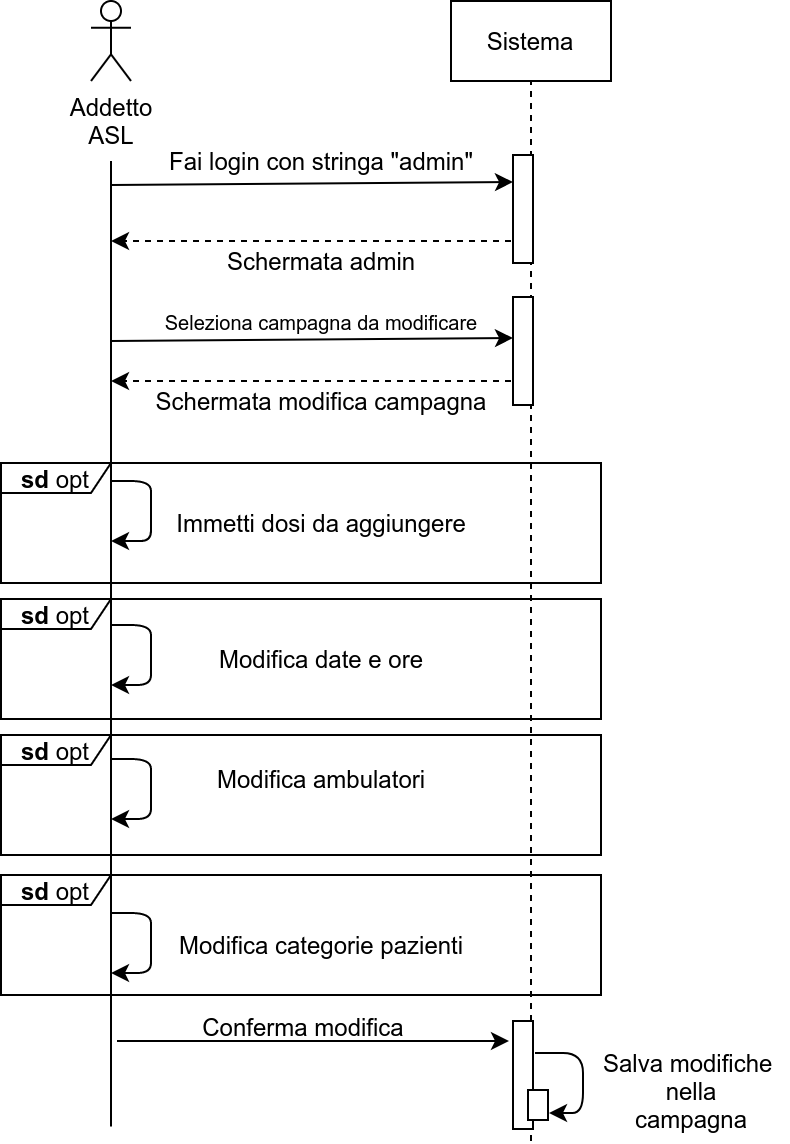

The diagram above was exported from draw.io. Its source (the exported page's mxGraphModel, read from the mxfile embedded in the PNG):
<mxGraphModel dx="782" dy="491" grid="0" gridSize="10" guides="1" tooltips="1" connect="1" arrows="1" fold="1" page="1" pageScale="1" pageWidth="827" pageHeight="1169" math="0" shadow="0">
  <root>
    <mxCell id="0" />
    <mxCell id="1" parent="0" />
    <mxCell id="tc2OkOOjkoiEV1HVSQ5i-1" value="Addetto&lt;br&gt;ASL" style="shape=umlActor;verticalLabelPosition=bottom;verticalAlign=top;html=1;outlineConnect=0;" parent="1" vertex="1">
      <mxGeometry x="140" y="40" width="20" height="40" as="geometry" />
    </mxCell>
    <mxCell id="tc2OkOOjkoiEV1HVSQ5i-4" value="" style="endArrow=none;html=1;" parent="1" edge="1">
      <mxGeometry width="50" height="50" relative="1" as="geometry">
        <mxPoint x="150" y="602.7586206896551" as="sourcePoint" />
        <mxPoint x="150" y="120" as="targetPoint" />
      </mxGeometry>
    </mxCell>
    <mxCell id="tc2OkOOjkoiEV1HVSQ5i-5" value="" style="rounded=0;whiteSpace=wrap;html=1;" parent="1" vertex="1">
      <mxGeometry x="320" y="40" width="80" height="40" as="geometry" />
    </mxCell>
    <mxCell id="tc2OkOOjkoiEV1HVSQ5i-6" value="Sistema" style="text;html=1;strokeColor=none;fillColor=none;align=center;verticalAlign=middle;whiteSpace=wrap;rounded=0;" parent="1" vertex="1">
      <mxGeometry x="340" y="50" width="40" height="20" as="geometry" />
    </mxCell>
    <mxCell id="tc2OkOOjkoiEV1HVSQ5i-7" value="" style="endArrow=none;dashed=1;html=1;entryX=0.5;entryY=1;entryDx=0;entryDy=0;" parent="1" target="tc2OkOOjkoiEV1HVSQ5i-5" edge="1">
      <mxGeometry width="50" height="50" relative="1" as="geometry">
        <mxPoint x="360" y="610" as="sourcePoint" />
        <mxPoint x="330" y="190" as="targetPoint" />
      </mxGeometry>
    </mxCell>
    <mxCell id="tc2OkOOjkoiEV1HVSQ5i-8" value="" style="endArrow=classic;html=1;entryX=0.25;entryY=1;entryDx=0;entryDy=0;" parent="1" target="tc2OkOOjkoiEV1HVSQ5i-11" edge="1">
      <mxGeometry width="50" height="50" relative="1" as="geometry">
        <mxPoint x="150" y="132" as="sourcePoint" />
        <mxPoint x="310" y="140" as="targetPoint" />
      </mxGeometry>
    </mxCell>
    <mxCell id="tc2OkOOjkoiEV1HVSQ5i-10" value="Fai login con stringa &quot;admin&quot;" style="text;html=1;align=center;verticalAlign=middle;resizable=0;points=[];autosize=1;strokeColor=none;fillColor=none;" parent="1" vertex="1">
      <mxGeometry x="170" y="110" width="170" height="20" as="geometry" />
    </mxCell>
    <mxCell id="tc2OkOOjkoiEV1HVSQ5i-11" value="" style="rounded=0;whiteSpace=wrap;html=1;rotation=90;" parent="1" vertex="1">
      <mxGeometry x="329" y="139" width="54" height="10" as="geometry" />
    </mxCell>
    <mxCell id="tc2OkOOjkoiEV1HVSQ5i-16" value="" style="endArrow=classic;html=1;dashed=1;" parent="1" edge="1">
      <mxGeometry width="50" height="50" relative="1" as="geometry">
        <mxPoint x="350" y="160" as="sourcePoint" />
        <mxPoint x="150" y="160" as="targetPoint" />
      </mxGeometry>
    </mxCell>
    <mxCell id="tc2OkOOjkoiEV1HVSQ5i-17" value="Schermata admin" style="text;html=1;align=center;verticalAlign=middle;resizable=0;points=[];autosize=1;strokeColor=none;fillColor=none;" parent="1" vertex="1">
      <mxGeometry x="200" y="160" width="110" height="20" as="geometry" />
    </mxCell>
    <mxCell id="tc2OkOOjkoiEV1HVSQ5i-19" value="" style="rounded=0;whiteSpace=wrap;html=1;rotation=90;" parent="1" vertex="1">
      <mxGeometry x="329" y="210" width="54" height="10" as="geometry" />
    </mxCell>
    <mxCell id="tc2OkOOjkoiEV1HVSQ5i-20" value="" style="endArrow=classic;html=1;entryX=0.25;entryY=1;entryDx=0;entryDy=0;" parent="1" edge="1">
      <mxGeometry width="50" height="50" relative="1" as="geometry">
        <mxPoint x="150" y="210" as="sourcePoint" />
        <mxPoint x="351" y="208.5" as="targetPoint" />
      </mxGeometry>
    </mxCell>
    <mxCell id="tc2OkOOjkoiEV1HVSQ5i-22" value="&lt;font style=&quot;font-size: 10px&quot;&gt;Seleziona campagna da modificare&lt;/font&gt;" style="text;html=1;align=center;verticalAlign=middle;resizable=0;points=[];autosize=1;strokeColor=none;fillColor=none;" parent="1" vertex="1">
      <mxGeometry x="170" y="190" width="170" height="20" as="geometry" />
    </mxCell>
    <mxCell id="tc2OkOOjkoiEV1HVSQ5i-23" value="" style="endArrow=classic;html=1;dashed=1;" parent="1" edge="1">
      <mxGeometry width="50" height="50" relative="1" as="geometry">
        <mxPoint x="350" y="230" as="sourcePoint" />
        <mxPoint x="150" y="230" as="targetPoint" />
      </mxGeometry>
    </mxCell>
    <mxCell id="tc2OkOOjkoiEV1HVSQ5i-25" value="Schermata modifica campagna" style="text;html=1;align=center;verticalAlign=middle;resizable=0;points=[];autosize=1;strokeColor=none;fillColor=none;" parent="1" vertex="1">
      <mxGeometry x="165" y="230" width="180" height="20" as="geometry" />
    </mxCell>
    <mxCell id="tc2OkOOjkoiEV1HVSQ5i-26" value="" style="endArrow=classic;html=1;" parent="1" edge="1">
      <mxGeometry width="50" height="50" relative="1" as="geometry">
        <mxPoint x="150" y="280" as="sourcePoint" />
        <mxPoint x="150" y="310" as="targetPoint" />
        <Array as="points">
          <mxPoint x="170" y="280" />
          <mxPoint x="170" y="290" />
          <mxPoint x="170" y="310" />
          <mxPoint x="160" y="310" />
        </Array>
      </mxGeometry>
    </mxCell>
    <mxCell id="tc2OkOOjkoiEV1HVSQ5i-27" value="Immetti dosi da aggiungere" style="text;html=1;align=center;verticalAlign=middle;resizable=0;points=[];autosize=1;strokeColor=none;fillColor=none;" parent="1" vertex="1">
      <mxGeometry x="175" y="291" width="160" height="20" as="geometry" />
    </mxCell>
    <mxCell id="tc2OkOOjkoiEV1HVSQ5i-28" value="" style="endArrow=classic;html=1;" parent="1" edge="1">
      <mxGeometry width="50" height="50" relative="1" as="geometry">
        <mxPoint x="150" y="352" as="sourcePoint" />
        <mxPoint x="150" y="382" as="targetPoint" />
        <Array as="points">
          <mxPoint x="170" y="352" />
          <mxPoint x="170" y="362" />
          <mxPoint x="170" y="382" />
        </Array>
      </mxGeometry>
    </mxCell>
    <mxCell id="tc2OkOOjkoiEV1HVSQ5i-29" value="" style="endArrow=classic;html=1;" parent="1" edge="1">
      <mxGeometry width="50" height="50" relative="1" as="geometry">
        <mxPoint x="150" y="419" as="sourcePoint" />
        <mxPoint x="150" y="449" as="targetPoint" />
        <Array as="points">
          <mxPoint x="170" y="419" />
          <mxPoint x="170" y="429" />
          <mxPoint x="170" y="449" />
        </Array>
      </mxGeometry>
    </mxCell>
    <mxCell id="tc2OkOOjkoiEV1HVSQ5i-30" value="" style="endArrow=classic;html=1;" parent="1" edge="1">
      <mxGeometry width="50" height="50" relative="1" as="geometry">
        <mxPoint x="150" y="496" as="sourcePoint" />
        <mxPoint x="150" y="526" as="targetPoint" />
        <Array as="points">
          <mxPoint x="170" y="496" />
          <mxPoint x="170" y="506" />
          <mxPoint x="170" y="526" />
        </Array>
      </mxGeometry>
    </mxCell>
    <mxCell id="tc2OkOOjkoiEV1HVSQ5i-31" value="Modifica date e ore" style="text;html=1;align=center;verticalAlign=middle;resizable=0;points=[];autosize=1;strokeColor=none;fillColor=none;" parent="1" vertex="1">
      <mxGeometry x="195" y="359" width="120" height="20" as="geometry" />
    </mxCell>
    <mxCell id="tc2OkOOjkoiEV1HVSQ5i-32" value="Modifica ambulatori" style="text;html=1;align=center;verticalAlign=middle;resizable=0;points=[];autosize=1;strokeColor=none;fillColor=none;" parent="1" vertex="1">
      <mxGeometry x="195" y="419" width="120" height="20" as="geometry" />
    </mxCell>
    <mxCell id="tc2OkOOjkoiEV1HVSQ5i-33" value="Modifica categorie pazienti" style="text;html=1;align=center;verticalAlign=middle;resizable=0;points=[];autosize=1;strokeColor=none;fillColor=none;" parent="1" vertex="1">
      <mxGeometry x="175" y="502" width="160" height="20" as="geometry" />
    </mxCell>
    <mxCell id="tc2OkOOjkoiEV1HVSQ5i-34" value="&lt;b&gt;sd &lt;/b&gt;opt" style="shape=umlFrame;whiteSpace=wrap;html=1;width=55;height=15;" parent="1" vertex="1">
      <mxGeometry x="95" y="271" width="300" height="60" as="geometry" />
    </mxCell>
    <mxCell id="tc2OkOOjkoiEV1HVSQ5i-35" value="&lt;b&gt;sd &lt;/b&gt;opt" style="shape=umlFrame;whiteSpace=wrap;html=1;width=55;height=15;" parent="1" vertex="1">
      <mxGeometry x="95" y="339" width="300" height="60" as="geometry" />
    </mxCell>
    <mxCell id="tc2OkOOjkoiEV1HVSQ5i-36" value="&lt;b&gt;sd &lt;/b&gt;opt" style="shape=umlFrame;whiteSpace=wrap;html=1;width=55;height=15;" parent="1" vertex="1">
      <mxGeometry x="95" y="407" width="300" height="60" as="geometry" />
    </mxCell>
    <mxCell id="tc2OkOOjkoiEV1HVSQ5i-37" value="&lt;b&gt;sd &lt;/b&gt;opt" style="shape=umlFrame;whiteSpace=wrap;html=1;width=55;height=15;" parent="1" vertex="1">
      <mxGeometry x="95" y="477" width="300" height="60" as="geometry" />
    </mxCell>
    <mxCell id="tc2OkOOjkoiEV1HVSQ5i-38" value="" style="rounded=0;whiteSpace=wrap;html=1;rotation=90;" parent="1" vertex="1">
      <mxGeometry x="329" y="572" width="54" height="10" as="geometry" />
    </mxCell>
    <mxCell id="tc2OkOOjkoiEV1HVSQ5i-39" value="" style="rounded=0;whiteSpace=wrap;html=1;rotation=90;" parent="1" vertex="1">
      <mxGeometry x="356" y="587" width="15" height="10" as="geometry" />
    </mxCell>
    <mxCell id="tc2OkOOjkoiEV1HVSQ5i-41" value="" style="endArrow=classic;html=1;" parent="1" edge="1">
      <mxGeometry width="50" height="50" relative="1" as="geometry">
        <mxPoint x="153" y="560" as="sourcePoint" />
        <mxPoint x="349" y="560" as="targetPoint" />
      </mxGeometry>
    </mxCell>
    <mxCell id="tc2OkOOjkoiEV1HVSQ5i-42" value="Conferma modifica" style="text;html=1;align=center;verticalAlign=middle;resizable=0;points=[];autosize=1;strokeColor=none;fillColor=none;" parent="1" vertex="1">
      <mxGeometry x="190" y="544" width="111" height="18" as="geometry" />
    </mxCell>
    <mxCell id="tc2OkOOjkoiEV1HVSQ5i-43" value="" style="endArrow=classic;html=1;" parent="1" edge="1">
      <mxGeometry width="50" height="50" relative="1" as="geometry">
        <mxPoint x="362" y="566" as="sourcePoint" />
        <mxPoint x="369" y="596" as="targetPoint" />
        <Array as="points">
          <mxPoint x="386" y="566" />
          <mxPoint x="386" y="596" />
        </Array>
      </mxGeometry>
    </mxCell>
    <mxCell id="tc2OkOOjkoiEV1HVSQ5i-44" value="Salva modifiche&amp;nbsp;&lt;br&gt;nella&lt;br&gt;campagna" style="text;html=1;align=center;verticalAlign=middle;resizable=0;points=[];autosize=1;strokeColor=none;fillColor=none;" parent="1" vertex="1">
      <mxGeometry x="391" y="562" width="98" height="46" as="geometry" />
    </mxCell>
  </root>
</mxGraphModel>